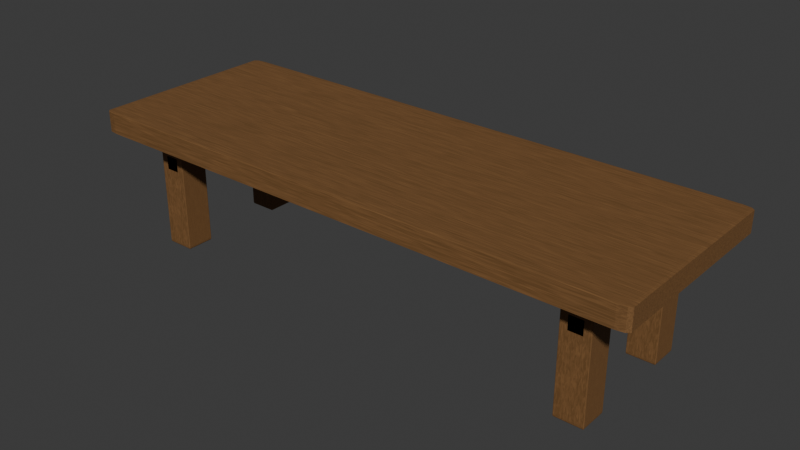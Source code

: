 # Source: table.blend  (saved by Blender 4.1.24; exported with 4.5.12 LTS)
import bpy
from mathutils import Matrix  # noqa: F401  (used for matrix-valued properties, if any)

bpy.ops.wm.read_factory_settings(use_empty=True)
scene = bpy.context.scene
scene.name = 'Scene'

# ---- collections
col_collection = bpy.data.collections.new('Collection'); scene.collection.children.link(col_collection)

# ---- materials (node trees are filled in below, after node groups)
mat_oldwood = bpy.data.materials.new('OldWood')
mat_oldwood.use_transparent_shadow = False

# ---- material node trees
mat_oldwood.use_nodes = True; mat_oldwood.node_tree.nodes.clear()
_N = mat_oldwood.node_tree.nodes; _L = mat_oldwood.node_tree.links
n0 = _N.new('ShaderNodeOutputMaterial'); n0.name = 'Sortie matériau'; n0.location = (400, 0)
n1 = _N.new('ShaderNodeBsdfPrincipled'); n1.name = 'BSDF guidée'; n1.location = (100, 0)
n1.inputs[2].default_value = 0.7
n2 = _N.new('ShaderNodeValToRGB'); n2.name = 'Dégradé de couleur'; n2.location = (-200, 0)
while len(n2.color_ramp.elements) > 1: n2.color_ramp.elements.remove(n2.color_ramp.elements[-1])
n2.color_ramp.elements[0].position = 0.4; n2.color_ramp.elements[0].color = (0.15, 0.07, 0.02, 1.0)
_e = n2.color_ramp.elements.new(0.7); _e.color = (0.25, 0.12, 0.04, 1.0)
n3 = _N.new('ShaderNodeTexNoise'); n3.name = 'Texture bruit'; n3.location = (-400, 0)
n3.inputs[2].default_value = 15.0
n3.inputs[3].default_value = 10.0
n3.inputs[8].default_value = 1.0
n4 = _N.new('ShaderNodeMapping'); n4.name = 'Placage'; n4.location = (-600, 0)
n4.inputs[3].default_value = (1.0, 15.0, 1.0)
n5 = _N.new('ShaderNodeTexCoord'); n5.name = 'Coordonnées de texture'; n5.location = (-800, 0)
_L.new(n5.outputs[3], n4.inputs[0])
_L.new(n4.outputs[0], n3.inputs[0])
_L.new(n3.outputs[1], n2.inputs[0])
_L.new(n2.outputs[0], n1.inputs[0])
_L.new(n1.outputs[0], n0.inputs[0])
n0.is_active_output = True

# ---- world
world_world = bpy.data.worlds.new('World'); scene.world = world_world
world_world.use_nodes = True; world_world.node_tree.nodes.clear()
_N = world_world.node_tree.nodes; _L = world_world.node_tree.links
n0 = _N.new('ShaderNodeOutputWorld'); n0.name = 'World Output'; n0.location = (300, 300)
n1 = _N.new('ShaderNodeBackground'); n1.name = 'Background'; n1.location = (10, 300)
n1.inputs[0].default_value = (0.05088, 0.05088, 0.05088, 1.0)
_L.new(n1.outputs[0], n0.inputs[0])
n0.is_active_output = True
world_world.color = (0.05088, 0.05088, 0.05088)
world_world.use_sun_shadow = False
world_world.sun_shadow_jitter_overblur = 0.0

# ---- meshes
me_cube_001 = bpy.data.meshes.new('Cube.001')
me_cube_001.from_pydata([(-0.5, -0.5, -0.5), (-0.5, -0.5, 0.5), (-0.5, 0.5, -0.5), (-0.5, 0.5, 0.5), (0.5, -0.5, -0.5), (0.5, -0.5, 0.5), (0.5, 0.5, -0.5), (0.5, 0.5, 0.5)], [], [(0, 1, 3, 2), (2, 3, 7, 6), (6, 7, 5, 4), (4, 5, 1, 0), (2, 6, 4, 0), (7, 3, 1, 5)])
_uv = me_cube_001.uv_layers.new(name='CarteUV')
_uv.uv.foreach_set('vector', [0.375, 0.0, 0.625, 0.0, 0.625, 0.25, 0.375, 0.25, 0.375, 0.25, 0.625, 0.25, 0.625, 0.5, 0.375, 0.5, 0.375, 0.5, 0.625, 0.5, 0.625, 0.75, 0.375, 0.75, 0.375, 0.75, 0.625, 0.75, 0.625, 1.0, 0.375, 1.0, 0.125, 0.5, 0.375, 0.5, 0.375, 0.75, 0.125, 0.75, 0.625, 0.5, 0.875, 0.5, 0.875, 0.75, 0.625, 0.75])
me_cube_001.materials.append(mat_oldwood)
me_cube_001.update()
me_cube_002 = bpy.data.meshes.new('Cube.002')
me_cube_002.from_pydata([(-0.5, -0.5, -0.5), (-0.5, -0.5, 0.5), (-0.5, 0.5, -0.5), (-0.5, 0.5, 0.5), (0.5, -0.5, -0.5), (0.5, -0.5, 0.5), (0.5, 0.5, -0.5), (0.5, 0.5, 0.5)], [], [(0, 1, 3, 2), (2, 3, 7, 6), (6, 7, 5, 4), (4, 5, 1, 0), (2, 6, 4, 0), (7, 3, 1, 5)])
_uv = me_cube_002.uv_layers.new(name='CarteUV')
_uv.uv.foreach_set('vector', [0.375, 0.0, 0.625, 0.0, 0.625, 0.25, 0.375, 0.25, 0.375, 0.25, 0.625, 0.25, 0.625, 0.5, 0.375, 0.5, 0.375, 0.5, 0.625, 0.5, 0.625, 0.75, 0.375, 0.75, 0.375, 0.75, 0.625, 0.75, 0.625, 1.0, 0.375, 1.0, 0.125, 0.5, 0.375, 0.5, 0.375, 0.75, 0.125, 0.75, 0.625, 0.5, 0.875, 0.5, 0.875, 0.75, 0.625, 0.75])
me_cube_002.materials.append(mat_oldwood)
me_cube_002.update()
me_cube_003 = bpy.data.meshes.new('Cube.003')
me_cube_003.from_pydata([(-0.5, -0.5, -0.5), (-0.5, -0.5, 0.5), (-0.5, 0.5, -0.5), (-0.5, 0.5, 0.5), (0.5, -0.5, -0.5), (0.5, -0.5, 0.5), (0.5, 0.5, -0.5), (0.5, 0.5, 0.5)], [], [(0, 1, 3, 2), (2, 3, 7, 6), (6, 7, 5, 4), (4, 5, 1, 0), (2, 6, 4, 0), (7, 3, 1, 5)])
_uv = me_cube_003.uv_layers.new(name='CarteUV')
_uv.uv.foreach_set('vector', [0.375, 0.0, 0.625, 0.0, 0.625, 0.25, 0.375, 0.25, 0.375, 0.25, 0.625, 0.25, 0.625, 0.5, 0.375, 0.5, 0.375, 0.5, 0.625, 0.5, 0.625, 0.75, 0.375, 0.75, 0.375, 0.75, 0.625, 0.75, 0.625, 1.0, 0.375, 1.0, 0.125, 0.5, 0.375, 0.5, 0.375, 0.75, 0.125, 0.75, 0.625, 0.5, 0.875, 0.5, 0.875, 0.75, 0.625, 0.75])
me_cube_003.materials.append(mat_oldwood)
me_cube_003.update()
me_cube_004 = bpy.data.meshes.new('Cube.004')
me_cube_004.from_pydata([(-0.5, -0.5, -0.5), (-0.5, -0.5, 0.5), (-0.5, 0.5, -0.5), (-0.5, 0.5, 0.5), (0.5, -0.5, -0.5), (0.5, -0.5, 0.5), (0.5, 0.5, -0.5), (0.5, 0.5, 0.5)], [], [(0, 1, 3, 2), (2, 3, 7, 6), (6, 7, 5, 4), (4, 5, 1, 0), (2, 6, 4, 0), (7, 3, 1, 5)])
_uv = me_cube_004.uv_layers.new(name='CarteUV')
_uv.uv.foreach_set('vector', [0.375, 0.0, 0.625, 0.0, 0.625, 0.25, 0.375, 0.25, 0.375, 0.25, 0.625, 0.25, 0.625, 0.5, 0.375, 0.5, 0.375, 0.5, 0.625, 0.5, 0.625, 0.75, 0.375, 0.75, 0.375, 0.75, 0.625, 0.75, 0.625, 1.0, 0.375, 1.0, 0.125, 0.5, 0.375, 0.5, 0.375, 0.75, 0.125, 0.75, 0.625, 0.5, 0.875, 0.5, 0.875, 0.75, 0.625, 0.75])
me_cube_004.materials.append(mat_oldwood)
me_cube_004.update()
me_cube_005 = bpy.data.meshes.new('Cube.005')
me_cube_005.from_pydata([(-0.5, -0.5, -0.5), (-0.5, -0.5, 0.5), (-0.5, 0.5, -0.5), (-0.5, 0.5, 0.5), (0.5, -0.5, -0.5), (0.5, -0.5, 0.5), (0.5, 0.5, -0.5), (0.5, 0.5, 0.5)], [], [(0, 1, 3, 2), (2, 3, 7, 6), (6, 7, 5, 4), (4, 5, 1, 0), (2, 6, 4, 0), (7, 3, 1, 5)])
_uv = me_cube_005.uv_layers.new(name='CarteUV')
_uv.uv.foreach_set('vector', [0.375, 0.0, 0.625, 0.0, 0.625, 0.25, 0.375, 0.25, 0.375, 0.25, 0.625, 0.25, 0.625, 0.5, 0.375, 0.5, 0.375, 0.5, 0.625, 0.5, 0.625, 0.75, 0.375, 0.75, 0.375, 0.75, 0.625, 0.75, 0.625, 1.0, 0.375, 1.0, 0.125, 0.5, 0.375, 0.5, 0.375, 0.75, 0.125, 0.75, 0.625, 0.5, 0.875, 0.5, 0.875, 0.75, 0.625, 0.75])
me_cube_005.materials.append(mat_oldwood)
me_cube_005.update()
me_cube_007 = bpy.data.meshes.new('Cube.007')
me_cube_007.from_pydata([(-0.5, -0.5, -0.5), (-0.5, -0.5, 0.5), (-0.5, 0.5, -0.5), (-0.5, 0.5, 0.5), (0.5, -0.5, -0.5), (0.5, -0.5, 0.5), (0.5, 0.5, -0.5), (0.5, 0.5, 0.5)], [], [(0, 1, 3, 2), (2, 3, 7, 6), (6, 7, 5, 4), (4, 5, 1, 0), (2, 6, 4, 0), (7, 3, 1, 5)])
_uv = me_cube_007.uv_layers.new(name='CarteUV')
_uv.uv.foreach_set('vector', [0.375, 0.0, 0.625, 0.0, 0.625, 0.25, 0.375, 0.25, 0.375, 0.25, 0.625, 0.25, 0.625, 0.5, 0.375, 0.5, 0.375, 0.5, 0.625, 0.5, 0.625, 0.75, 0.375, 0.75, 0.375, 0.75, 0.625, 0.75, 0.625, 1.0, 0.375, 1.0, 0.125, 0.5, 0.375, 0.5, 0.375, 0.75, 0.125, 0.75, 0.625, 0.5, 0.875, 0.5, 0.875, 0.75, 0.625, 0.75])
me_cube_007.materials.append(mat_oldwood)
me_cube_007.update()
me_cube_008 = bpy.data.meshes.new('Cube.008')
me_cube_008.from_pydata([(-0.5, -0.5, -0.5), (-0.5, -0.5, 0.5), (-0.5, 0.5, -0.5), (-0.5, 0.5, 0.5), (0.5, -0.5, -0.5), (0.5, -0.5, 0.5), (0.5, 0.5, -0.5), (0.5, 0.5, 0.5)], [], [(0, 1, 3, 2), (2, 3, 7, 6), (6, 7, 5, 4), (4, 5, 1, 0), (2, 6, 4, 0), (7, 3, 1, 5)])
_uv = me_cube_008.uv_layers.new(name='CarteUV')
_uv.uv.foreach_set('vector', [0.375, 0.0, 0.625, 0.0, 0.625, 0.25, 0.375, 0.25, 0.375, 0.25, 0.625, 0.25, 0.625, 0.5, 0.375, 0.5, 0.375, 0.5, 0.625, 0.5, 0.625, 0.75, 0.375, 0.75, 0.375, 0.75, 0.625, 0.75, 0.625, 1.0, 0.375, 1.0, 0.125, 0.5, 0.375, 0.5, 0.375, 0.75, 0.125, 0.75, 0.625, 0.5, 0.875, 0.5, 0.875, 0.75, 0.625, 0.75])
me_cube_008.materials.append(mat_oldwood)
me_cube_008.update()

# ---- objects
ob_tabletop = bpy.data.objects.new('TableTop', me_cube_001)
ob_tableleg_0 = bpy.data.objects.new('TableLeg_0', me_cube_002)
ob_tableleg_1 = bpy.data.objects.new('TableLeg_1', me_cube_003)
ob_tableleg_2 = bpy.data.objects.new('TableLeg_2', me_cube_004)
ob_tableleg_3 = bpy.data.objects.new('TableLeg_3', me_cube_005)
ob_crossbeam_side_1 = bpy.data.objects.new('CrossBeam_Side_1', me_cube_007)
ob_crossbeam_side_2 = bpy.data.objects.new('CrossBeam_Side_2', me_cube_008)

# ---- transforms, parenting, visibility, modifiers, constraints
ob_tabletop.location = (0.0, 0.0, 0.9)
ob_tabletop.scale = (4.0, 1.4, 0.15)
_m = ob_tabletop.modifiers.new('Bevel', 'BEVEL')
_m.width = 0.02
_m.width_pct = 0.02
_m.segments = 2
ob_tableleg_0.location = (1.6, 0.4, 0.4125)
ob_tableleg_0.scale = (0.2, 0.2, 0.825)
_m = ob_tableleg_0.modifiers.new('Bevel', 'BEVEL')
_m.width = 0.02
_m.width_pct = 0.02
_m.segments = 2
ob_tableleg_1.location = (1.6, -0.4, 0.4125)
ob_tableleg_1.scale = (0.2, 0.2, 0.825)
_m = ob_tableleg_1.modifiers.new('Bevel', 'BEVEL')
_m.width = 0.02
_m.width_pct = 0.02
_m.segments = 2
ob_tableleg_2.location = (-1.6, 0.4, 0.4125)
ob_tableleg_2.scale = (0.2, 0.2, 0.825)
_m = ob_tableleg_2.modifiers.new('Bevel', 'BEVEL')
_m.width = 0.02
_m.width_pct = 0.02
_m.segments = 2
ob_tableleg_3.location = (-1.6, -0.4, 0.4125)
ob_tableleg_3.scale = (0.2, 0.2, 0.825)
_m = ob_tableleg_3.modifiers.new('Bevel', 'BEVEL')
_m.width = 0.02
_m.width_pct = 0.02
_m.segments = 2
ob_crossbeam_side_1.location = (1.6, 0.0, 0.625)
ob_crossbeam_side_1.scale = (0.1, 1.0, 0.1)
_m = ob_crossbeam_side_1.modifiers.new('Bevel', 'BEVEL')
_m.width = 0.02
_m.width_pct = 0.02
_m.segments = 2
ob_crossbeam_side_2.location = (-1.6, 0.0, 0.625)
ob_crossbeam_side_2.scale = (0.1, 1.0, 0.1)
_m = ob_crossbeam_side_2.modifiers.new('Bevel', 'BEVEL')
_m.width = 0.02
_m.width_pct = 0.02
_m.segments = 2

# ---- collection membership
col_collection.objects.link(ob_tabletop)
col_collection.objects.link(ob_tableleg_0)
col_collection.objects.link(ob_tableleg_1)
col_collection.objects.link(ob_tableleg_2)
col_collection.objects.link(ob_tableleg_3)
col_collection.objects.link(ob_crossbeam_side_1)
col_collection.objects.link(ob_crossbeam_side_2)

# ---- scene / render settings (as saved in the file)
scene.frame_start = 1; scene.frame_end = 250; scene.frame_set(1)
scene.render.engine = 'BLENDER_EEVEE_NEXT'
scene.cycles.sampling_pattern = 'TABULATED_SOBOL'
scene.eevee.ray_tracing_options.trace_max_roughness = 0.0
bpy.context.view_layer.update()

# ---- added for rendering (the .blend has no active camera and no usable light): camera, sun
cam_auto = bpy.data.cameras.new('AutoCamera')
cam_auto.lens = 50.0
cam_auto.sensor_width = 36.0
cam_auto.clip_end = 1000.0
ob_auto_camera = bpy.data.objects.new('AutoCamera', cam_auto)
scene.collection.objects.link(ob_auto_camera)
ob_auto_camera.location = (4.02346, -4.82816, 3.70627)
ob_auto_camera.rotation_euler = (1.09748, -7.21219e-08, 0.694738)
scene.camera = ob_auto_camera
light_auto_sun = bpy.data.lights.new('AutoSun', 'SUN')
light_auto_sun.energy = 3.0
light_auto_sun.angle = 0.0523599
ob_auto_sun = bpy.data.objects.new('AutoSun', light_auto_sun)
scene.collection.objects.link(ob_auto_sun)
ob_auto_sun.rotation_euler = (0.872665, 0.174533, 0.523599)
bpy.context.view_layer.update()
